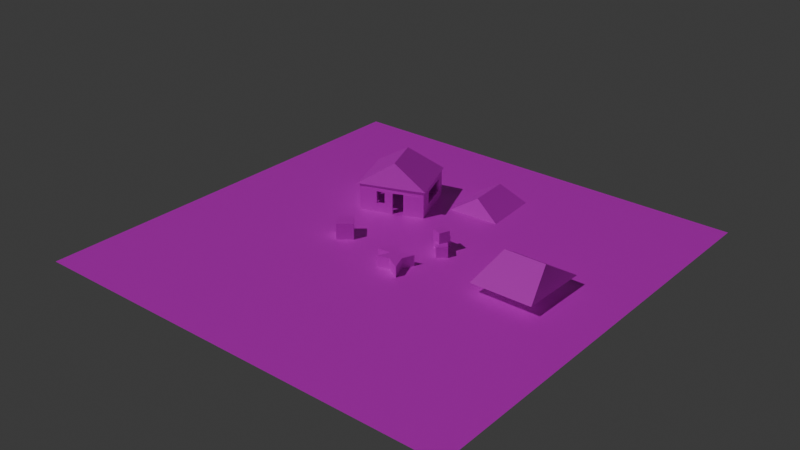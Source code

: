 # Source: map_prime.blend  (saved by Blender 5.0.119; exported with 4.5.12 LTS)
import bpy
from mathutils import Matrix  # noqa: F401  (used for matrix-valued properties, if any)

bpy.ops.wm.read_factory_settings(use_empty=True)
scene = bpy.context.scene
scene.name = 'Scene'

# ---- collections
col_collection = bpy.data.collections.new('Collection'); scene.collection.children.link(col_collection)

# ---- images (referenced by path relative to the original .blend; pixels are not part of the script)
import os
ASSET_DIR = os.environ.get("B2B_ASSET_DIR", "")  # directory of the original .blend (textures are referenced by path, not embedded)
HERE = os.path.dirname(os.path.abspath(__file__))  # packed textures are extracted next to this script under _unpacked/

def load_image(name, relpath, width, height, colorspace="sRGB"):
    """Load a texture the original file referenced (path relative to the .blend, or extracted next to this script)."""
    p = next((c for c in (os.path.join(HERE, relpath), os.path.join(ASSET_DIR, relpath)) if relpath and os.path.exists(c)), "")
    if p:
        img = bpy.data.images.load(p, check_existing=True)
        img.name = name
    else:  # same state as the original file: an image datablock whose file is absent (Cycles renders it pink)
        img = bpy.data.images.new(name, width, height)
        img.source = "FILE"
        img.filepath = "//" + (relpath or name)
    img.colorspace_settings.name = colorspace
    return img
img_tex_tiles1_jpg = load_image('tex_tiles1.jpg', 'tex_tiles1.jpg', 1024, 1024, 'sRGB')
img_tex_crate_jpg = load_image('tex_crate.jpg', 'tex_crate.jpg', 1024, 1024, 'sRGB')
img_tex_wall1_jpg = load_image('tex_wall1.jpg', 'tex_wall1.jpg', 1024, 1024, 'sRGB')
img_tex_tiles2_jpg = load_image('tex_tiles2.jpg', 'tex_tiles2.jpg', 1024, 1024, 'sRGB')

# ---- materials (node trees are filled in below, after node groups)
mat_mat_tiles = bpy.data.materials.new('mat_tiles')
mat_mat_tiles.alpha_threshold = 0.0
mat_mat_tiles.use_backface_culling_lightprobe_volume = False
mat_mat_tiles.roughness = 0.5
mat_mat_tiles.line_color = (0.0, 0.0, 0.0, 1.0)
mat_mat_crate = bpy.data.materials.new('mat_crate')
mat_mat_wall1 = bpy.data.materials.new('mat_wall1')
mat_mat_tiles2 = bpy.data.materials.new('mat_tiles2')

# ---- material node trees
mat_mat_tiles.use_nodes = True; mat_mat_tiles.node_tree.nodes.clear()
_N = mat_mat_tiles.node_tree.nodes; _L = mat_mat_tiles.node_tree.links
n0 = _N.new('ShaderNodeOutputMaterial'); n0.name = 'Material Output'; n0.location = (200, 100)
n1 = _N.new('ShaderNodeBsdfPrincipled'); n1.name = 'Principled BSDF'; n1.location = (-200, 100)
n2 = _N.new('ShaderNodeTexImage'); n2.name = 'Image Texture'; n2.location = (-490, 80)
n2.image = img_tex_tiles1_jpg
_L.new(n1.outputs[0], n0.inputs[0])
_L.new(n2.outputs[0], n1.inputs[0])
n0.is_active_output = True
mat_mat_crate.use_nodes = True; mat_mat_crate.node_tree.nodes.clear()
_N = mat_mat_crate.node_tree.nodes; _L = mat_mat_crate.node_tree.links
n0 = _N.new('ShaderNodeBsdfPrincipled'); n0.name = 'Principled BSDF'; n0.location = (-200, 100)
n1 = _N.new('ShaderNodeOutputMaterial'); n1.name = 'Material Output'; n1.location = (200, 100)
n2 = _N.new('ShaderNodeTexImage'); n2.name = 'Image Texture'; n2.location = (-490, 80)
n2.image = img_tex_crate_jpg
_L.new(n0.outputs[0], n1.inputs[0])
_L.new(n2.outputs[0], n0.inputs[0])
n1.is_active_output = True
mat_mat_wall1.use_nodes = True; mat_mat_wall1.node_tree.nodes.clear()
_N = mat_mat_wall1.node_tree.nodes; _L = mat_mat_wall1.node_tree.links
n0 = _N.new('ShaderNodeBsdfPrincipled'); n0.name = 'Principled BSDF'; n0.location = (-200, 100)
n1 = _N.new('ShaderNodeOutputMaterial'); n1.name = 'Material Output'; n1.location = (200, 100)
n2 = _N.new('ShaderNodeTexImage'); n2.name = 'Image Texture'; n2.location = (-490, 80)
n2.image = img_tex_wall1_jpg
_L.new(n0.outputs[0], n1.inputs[0])
_L.new(n2.outputs[0], n0.inputs[0])
n1.is_active_output = True
mat_mat_tiles2.use_nodes = True; mat_mat_tiles2.node_tree.nodes.clear()
_N = mat_mat_tiles2.node_tree.nodes; _L = mat_mat_tiles2.node_tree.links
n0 = _N.new('ShaderNodeBsdfPrincipled'); n0.name = 'Principled BSDF'; n0.location = (-200, 100)
n1 = _N.new('ShaderNodeOutputMaterial'); n1.name = 'Material Output'; n1.location = (200, 100)
n2 = _N.new('ShaderNodeTexImage'); n2.name = 'Image Texture'; n2.location = (-490, 80)
n2.image = img_tex_tiles2_jpg
_L.new(n0.outputs[0], n1.inputs[0])
_L.new(n2.outputs[0], n0.inputs[0])
n1.is_active_output = True

# ---- world
world_world = bpy.data.worlds.new('World'); scene.world = world_world
world_world.use_nodes = True; world_world.node_tree.nodes.clear()
_N = world_world.node_tree.nodes; _L = world_world.node_tree.links
n0 = _N.new('ShaderNodeOutputWorld'); n0.name = 'World Output'; n0.location = (200, 100)
n1 = _N.new('ShaderNodeBackground'); n1.name = 'Background'; n1.location = (-200, 100)
n1.inputs[0].default_value = (0.05088, 0.05088, 0.05088, 1.0)
_L.new(n1.outputs[0], n0.inputs[0])
n0.is_active_output = True
world_world.color = (0.05088, 0.05088, 0.05088)
world_world.sun_shadow_jitter_overblur = 0.0

# ---- lights
light_sun = bpy.data.lights.new('Sun', 'SUN')
light_sun.energy = 1.0

# ---- meshes
me_mdl_plane = bpy.data.meshes.new('mdl_plane')
me_mdl_plane.from_pydata([(20.0, 20.0, 0.0), (-20.0, 20.0, 0.0), (20.0, -20.0, 0.0), (-20.0, -20.0, 0.0), (10.0, 20.0, 0.0), (0.0, 20.0, 0.0), (-10.0, 20.0, 0.0), (20.0, -10.0, 0.0), (20.0, 0.0, 0.0), (20.0, 10.0, 0.0), (-10.0, -20.0, 0.0), (0.0, -20.0, 0.0), (10.0, -20.0, 0.0), (-20.0, 10.0, 0.0), (-20.0, 0.0, 0.0), (-20.0, -10.0, 0.0), (-10.0, -10.0, 0.0), (-10.0, 0.0, 0.0), (-10.0, 10.0, 0.0), (0.0, -10.0, 0.0), (0.0, 0.0, 0.0), (0.0, 10.0, 0.0), (10.0, -10.0, 0.0), (10.0, 0.0, 0.0), (10.0, 10.0, 0.0), (-12.0, 20.0, 0.0), (-14.0, 20.0, 0.0), (-16.0, 20.0, 0.0), (-18.0, 20.0, 0.0), (20.0, 12.0, 0.0), (20.0, 14.0, 0.0), (20.0, 16.0, 0.0), (20.0, 18.0, 0.0), (12.0, -20.0, 0.0), (14.0, -20.0, 0.0), (16.0, -20.0, 0.0), (18.0, -20.0, 0.0), (-20.0, -12.0, 0.0), (-20.0, -14.0, 0.0), (-20.0, -16.0, 0.0), (-20.0, -18.0, 0.0), (18.0, 20.0, 0.0), (16.0, 20.0, 0.0), (14.0, 20.0, 0.0), (12.0, 20.0, 0.0), (8.0, 20.0, 0.0), (6.0, 20.0, 0.0), (4.0, 20.0, 0.0), (2.0, 20.0, 0.0), (-2.0, 20.0, 0.0), (-4.0, 20.0, 0.0), (-6.0, 20.0, 0.0), (-8.0, 20.0, 0.0), (20.0, -18.0, 0.0), (20.0, -16.0, 0.0), (20.0, -14.0, 0.0), (20.0, -12.0, 0.0), (20.0, -8.0, 0.0), (20.0, -6.0, 0.0), (20.0, -4.0, 0.0), (20.0, -2.0, 0.0), (20.0, 2.0, 0.0), (20.0, 4.0, 0.0), (20.0, 6.0, 0.0), (20.0, 8.0, 0.0), (-18.0, -20.0, 0.0), (-16.0, -20.0, 0.0), (-14.0, -20.0, 0.0), (-12.0, -20.0, 0.0), (-8.0, -20.0, 0.0), (-6.0, -20.0, 0.0), (-4.0, -20.0, 0.0), (-2.0, -20.0, 0.0), (2.0, -20.0, 0.0), (4.0, -20.0, 0.0), (6.0, -20.0, 0.0), (8.0, -20.0, 0.0), (-20.0, 18.0, 0.0), (-20.0, 16.0, 0.0), (-20.0, 14.0, 0.0), (-20.0, 12.0, 0.0), (-20.0, 8.0, 0.0), (-20.0, 6.0, 0.0), (-20.0, 4.0, 0.0), (-20.0, 2.0, 0.0), (-20.0, -2.0, 0.0), (-20.0, -4.0, 0.0), (-20.0, -6.0, 0.0), (-20.0, -8.0, 0.0), (-10.0, 12.0, 0.0), (-10.0, 14.0, 0.0), (-10.0, 16.0, 0.0), (-10.0, 18.0, 0.0), (-10.0, -18.0, 0.0), (-10.0, -16.0, 0.0), (-10.0, -14.0, 0.0), (-10.0, -12.0, 0.0), (-10.0, -8.0, 0.0), (-10.0, -6.0, 0.0), (-10.0, -4.0, 0.0), (-10.0, -2.0, 0.0), (-10.0, 2.0, 0.0), (-10.0, 4.0, 0.0), (-10.0, 6.0, 0.0), (-10.0, 8.0, 0.0), (0.0, 12.0, 0.0), (0.0, 14.0, 0.0), (0.0, 16.0, 0.0), (0.0, 18.0, 0.0), (0.0, -18.0, 0.0), (0.0, -16.0, 0.0), (0.0, -14.0, 0.0), (0.0, -12.0, 0.0), (0.0, -8.0, 0.0), (0.0, -6.0, 0.0), (0.0, -4.0, 0.0), (0.0, -2.0, 0.0), (0.0, 2.0, 0.0), (0.0, 4.0, 0.0), (0.0, 6.0, 0.0), (0.0, 8.0, 0.0), (10.0, 12.0, 0.0), (10.0, 14.0, 0.0), (10.0, 16.0, 0.0), (10.0, 18.0, 0.0), (10.0, -18.0, 0.0), (10.0, -16.0, 0.0), (10.0, -14.0, 0.0), (10.0, -12.0, 0.0), (10.0, -8.0, 0.0), (10.0, -6.0, 0.0), (10.0, -4.0, 0.0), (10.0, -2.0, 0.0), (10.0, 2.0, 0.0), (10.0, 4.0, 0.0), (10.0, 6.0, 0.0), (10.0, 8.0, 0.0), (-12.0, -10.0, 0.0), (-14.0, -10.0, 0.0), (-16.0, -10.0, 0.0), (-18.0, -10.0, 0.0), (-12.0, 0.0, 0.0), (-14.0, 0.0, 0.0), (-16.0, 0.0, 0.0), (-18.0, 0.0, 0.0), (-12.0, 10.0, 0.0), (-14.0, 10.0, 0.0), (-16.0, 10.0, 0.0), (-18.0, 10.0, 0.0), (-2.0, -10.0, 0.0), (-4.0, -10.0, 0.0), (-6.0, -10.0, 0.0), (-8.0, -10.0, 0.0), (-2.0, 0.0, 0.0), (-4.0, 0.0, 0.0), (-6.0, 0.0, 0.0), (-8.0, 0.0, 0.0), (-2.0, 10.0, 0.0), (-4.0, 10.0, 0.0), (-6.0, 10.0, 0.0), (-8.0, 10.0, 0.0), (8.0, -10.0, 0.0), (6.0, -10.0, 0.0), (4.0, -10.0, 0.0), (2.0, -10.0, 0.0), (8.0, 0.0, 0.0), (6.0, 0.0, 0.0), (4.0, 0.0, 0.0), (2.0, 0.0, 0.0), (8.0, 10.0, 0.0), (6.0, 10.0, 0.0), (4.0, 10.0, 0.0), (2.0, 10.0, 0.0), (18.0, -10.0, 0.0), (16.0, -10.0, 0.0), (14.0, -10.0, 0.0), (12.0, -10.0, 0.0), (18.0, 0.0, 0.0), (16.0, 0.0, 0.0), (14.0, 0.0, 0.0), (12.0, 0.0, 0.0), (18.0, 10.0, 0.0), (16.0, 10.0, 0.0), (14.0, 10.0, 0.0), (12.0, 10.0, 0.0), (12.0, 2.0, 0.0), (12.0, 4.0, 0.0), (12.0, 6.0, 0.0), (12.0, 8.0, 0.0), (14.0, 2.0, 0.0), (14.0, 4.0, 0.0), (14.0, 6.0, 0.0), (14.0, 8.0, 0.0), (16.0, 2.0, 0.0), (16.0, 4.0, 0.0), (16.0, 6.0, 0.0), (16.0, 8.0, 0.0), (18.0, 2.0, 0.0), (18.0, 4.0, 0.0), (18.0, 6.0, 0.0), (18.0, 8.0, 0.0), (12.0, -8.0, 0.0), (12.0, -6.0, 0.0), (12.0, -4.0, 0.0), (12.0, -2.0, 0.0), (14.0, -8.0, 0.0), (14.0, -6.0, 0.0), (14.0, -4.0, 0.0), (14.0, -2.0, 0.0), (16.0, -8.0, 0.0), (16.0, -6.0, 0.0), (16.0, -4.0, 0.0), (16.0, -2.0, 0.0), (18.0, -8.0, 0.0), (18.0, -6.0, 0.0), (18.0, -4.0, 0.0), (18.0, -2.0, 0.0), (12.0, -18.0, 0.0), (12.0, -16.0, 0.0), (12.0, -14.0, 0.0), (12.0, -12.0, 0.0), (14.0, -18.0, 0.0), (14.0, -16.0, 0.0), (14.0, -14.0, 0.0), (14.0, -12.0, 0.0), (16.0, -18.0, 0.0), (16.0, -16.0, 0.0), (16.0, -14.0, 0.0), (16.0, -12.0, 0.0), (18.0, -18.0, 0.0), (18.0, -16.0, 0.0), (18.0, -14.0, 0.0), (18.0, -12.0, 0.0), (2.0, 2.0, 0.0), (2.0, 4.0, 0.0), (2.0, 6.0, 0.0), (2.0, 8.0, 0.0), (4.0, 2.0, 0.0), (4.0, 4.0, 0.0), (4.0, 6.0, 0.0), (4.0, 8.0, 0.0), (6.0, 2.0, 0.0), (6.0, 4.0, 0.0), (6.0, 6.0, 0.0), (6.0, 8.0, 0.0), (8.0, 2.0, 0.0), (8.0, 4.0, 0.0), (8.0, 6.0, 0.0), (8.0, 8.0, 0.0), (2.0, -8.0, 0.0), (2.0, -6.0, 0.0), (2.0, -4.0, 0.0), (2.0, -2.0, 0.0), (4.0, -8.0, 0.0), (4.0, -6.0, 0.0), (4.0, -4.0, 0.0), (4.0, -2.0, 0.0), (6.0, -8.0, 0.0), (6.0, -6.0, 0.0), (6.0, -4.0, 0.0), (6.0, -2.0, 0.0), (8.0, -8.0, 0.0), (8.0, -6.0, 0.0), (8.0, -4.0, 0.0), (8.0, -2.0, 0.0), (2.0, -18.0, 0.0), (2.0, -16.0, 0.0), (2.0, -14.0, 0.0), (2.0, -12.0, 0.0), (4.0, -18.0, 0.0), (4.0, -16.0, 0.0), (4.0, -14.0, 0.0), (4.0, -12.0, 0.0), (6.0, -18.0, 0.0), (6.0, -16.0, 0.0), (6.0, -14.0, 0.0), (6.0, -12.0, 0.0), (8.0, -18.0, 0.0), (8.0, -16.0, 0.0), (8.0, -14.0, 0.0), (8.0, -12.0, 0.0), (-8.0, 2.0, 0.0), (-8.0, 4.0, 0.0), (-8.0, 6.0, 0.0), (-8.0, 8.0, 0.0), (-6.0, 2.0, 0.0), (-6.0, 4.0, 0.0), (-6.0, 6.0, 0.0), (-6.0, 8.0, 0.0), (-4.0, 2.0, 0.0), (-4.0, 4.0, 0.0), (-4.0, 6.0, 0.0), (-4.0, 8.0, 0.0), (-2.0, 2.0, 0.0), (-2.0, 4.0, 0.0), (-2.0, 6.0, 0.0), (-2.0, 8.0, 0.0), (-8.0, -8.0, 0.0), (-8.0, -6.0, 0.0), (-8.0, -4.0, 0.0), (-8.0, -2.0, 0.0), (-6.0, -8.0, 0.0), (-6.0, -6.0, 0.0), (-6.0, -4.0, 0.0), (-6.0, -2.0, 0.0), (-4.0, -8.0, 0.0), (-4.0, -6.0, 0.0), (-4.0, -4.0, 0.0), (-4.0, -2.0, 0.0), (-2.0, -8.0, 0.0), (-2.0, -6.0, 0.0), (-2.0, -4.0, 0.0), (-2.0, -2.0, 0.0), (-8.0, -18.0, 0.0), (-8.0, -16.0, 0.0), (-8.0, -14.0, 0.0), (-8.0, -12.0, 0.0), (-6.0, -18.0, 0.0), (-6.0, -16.0, 0.0), (-6.0, -14.0, 0.0), (-6.0, -12.0, 0.0), (-4.0, -18.0, 0.0), (-4.0, -16.0, 0.0), (-4.0, -14.0, 0.0), (-4.0, -12.0, 0.0), (-2.0, -18.0, 0.0), (-2.0, -16.0, 0.0), (-2.0, -14.0, 0.0), (-2.0, -12.0, 0.0), (-18.0, 2.0, 0.0), (-18.0, 4.0, 0.0), (-18.0, 6.0, 0.0), (-18.0, 8.0, 0.0), (-16.0, 2.0, 0.0), (-16.0, 4.0, 0.0), (-16.0, 6.0, 0.0), (-16.0, 8.0, 0.0), (-14.0, 2.0, 0.0), (-14.0, 4.0, 0.0), (-14.0, 6.0, 0.0), (-14.0, 8.0, 0.0), (-12.0, 2.0, 0.0), (-12.0, 4.0, 0.0), (-12.0, 6.0, 0.0), (-12.0, 8.0, 0.0), (-18.0, -8.0, 0.0), (-18.0, -6.0, 0.0), (-18.0, -4.0, 0.0), (-18.0, -2.0, 0.0), (-16.0, -8.0, 0.0), (-16.0, -6.0, 0.0), (-16.0, -4.0, 0.0), (-16.0, -2.0, 0.0), (-14.0, -8.0, 0.0), (-14.0, -6.0, 0.0), (-14.0, -4.0, 0.0), (-14.0, -2.0, 0.0), (-12.0, -8.0, 0.0), (-12.0, -6.0, 0.0), (-12.0, -4.0, 0.0), (-12.0, -2.0, 0.0), (-18.0, -18.0, 0.0), (-18.0, -16.0, 0.0), (-18.0, -14.0, 0.0), (-18.0, -12.0, 0.0), (-16.0, -18.0, 0.0), (-16.0, -16.0, 0.0), (-16.0, -14.0, 0.0), (-16.0, -12.0, 0.0), (-14.0, -18.0, 0.0), (-14.0, -16.0, 0.0), (-14.0, -14.0, 0.0), (-14.0, -12.0, 0.0), (-12.0, -18.0, 0.0), (-12.0, -16.0, 0.0), (-12.0, -14.0, 0.0), (-12.0, -12.0, 0.0), (2.0, 12.0, 0.0), (2.0, 14.0, 0.0), (2.0, 16.0, 0.0), (2.0, 18.0, 0.0), (4.0, 12.0, 0.0), (4.0, 14.0, 0.0), (4.0, 16.0, 0.0), (4.0, 18.0, 0.0), (6.0, 12.0, 0.0), (6.0, 14.0, 0.0), (6.0, 16.0, 0.0), (6.0, 18.0, 0.0), (8.0, 12.0, 0.0), (8.0, 14.0, 0.0), (8.0, 16.0, 0.0), (8.0, 18.0, 0.0), (-8.0, 12.0, 0.0), (-8.0, 14.0, 0.0), (-8.0, 16.0, 0.0), (-8.0, 18.0, 0.0), (-6.0, 12.0, 0.0), (-6.0, 14.0, 0.0), (-6.0, 16.0, 0.0), (-6.0, 18.0, 0.0), (-4.0, 12.0, 0.0), (-4.0, 14.0, 0.0), (-4.0, 16.0, 0.0), (-4.0, 18.0, 0.0), (-2.0, 12.0, 0.0), (-2.0, 14.0, 0.0), (-2.0, 16.0, 0.0), (-2.0, 18.0, 0.0), (-18.0, 12.0, 0.0), (-18.0, 14.0, 0.0), (-18.0, 16.0, 0.0), (-18.0, 18.0, 0.0), (-16.0, 12.0, 0.0), (-16.0, 14.0, 0.0), (-16.0, 16.0, 0.0), (-16.0, 18.0, 0.0), (-14.0, 12.0, 0.0), (-14.0, 14.0, 0.0), (-14.0, 16.0, 0.0), (-14.0, 18.0, 0.0), (-12.0, 12.0, 0.0), (-12.0, 14.0, 0.0), (-12.0, 16.0, 0.0), (-12.0, 18.0, 0.0), (12.0, 12.0, 0.0), (12.0, 14.0, 0.0), (12.0, 16.0, 0.0), (12.0, 18.0, 0.0), (14.0, 12.0, 0.0), (14.0, 14.0, 0.0), (14.0, 16.0, 0.0), (14.0, 18.0, 0.0), (16.0, 12.0, 0.0), (16.0, 14.0, 0.0), (16.0, 16.0, 0.0), (16.0, 18.0, 0.0), (18.0, 12.0, 0.0), (18.0, 14.0, 0.0), (18.0, 16.0, 0.0), (18.0, 18.0, 0.0)], [], [(440, 32, 0, 41), (424, 92, 6, 25), (408, 108, 5, 49), (392, 124, 4, 45), (376, 96, 16, 137), (360, 100, 17, 141), (344, 104, 18, 145), (328, 112, 19, 149), (312, 116, 20, 153), (296, 120, 21, 157), (280, 128, 22, 161), (264, 132, 23, 165), (248, 136, 24, 169), (232, 56, 7, 173), (216, 60, 8, 177), (200, 64, 9, 181), (136, 188, 184, 24), (188, 192, 183, 184), (192, 196, 182, 183), (196, 200, 181, 182), (23, 180, 185, 133), (133, 185, 186, 134), (134, 186, 187, 135), (135, 187, 188, 136), (180, 179, 189, 185), (185, 189, 190, 186), (186, 190, 191, 187), (187, 191, 192, 188), (179, 178, 193, 189), (189, 193, 194, 190), (190, 194, 195, 191), (191, 195, 196, 192), (178, 177, 197, 193), (193, 197, 198, 194), (194, 198, 199, 195), (195, 199, 200, 196), (177, 8, 61, 197), (197, 61, 62, 198), (198, 62, 63, 199), (199, 63, 64, 200), (132, 204, 180, 23), (204, 208, 179, 180), (208, 212, 178, 179), (212, 216, 177, 178), (22, 176, 201, 129), (129, 201, 202, 130), (130, 202, 203, 131), (131, 203, 204, 132), (176, 175, 205, 201), (201, 205, 206, 202), (202, 206, 207, 203), (203, 207, 208, 204), (175, 174, 209, 205), (205, 209, 210, 206), (206, 210, 211, 207), (207, 211, 212, 208), (174, 173, 213, 209), (209, 213, 214, 210), (210, 214, 215, 211), (211, 215, 216, 212), (173, 7, 57, 213), (213, 57, 58, 214), (214, 58, 59, 215), (215, 59, 60, 216), (128, 220, 176, 22), (220, 224, 175, 176), (224, 228, 174, 175), (228, 232, 173, 174), (12, 33, 217, 125), (125, 217, 218, 126), (126, 218, 219, 127), (127, 219, 220, 128), (33, 34, 221, 217), (217, 221, 222, 218), (218, 222, 223, 219), (219, 223, 224, 220), (34, 35, 225, 221), (221, 225, 226, 222), (222, 226, 227, 223), (223, 227, 228, 224), (35, 36, 229, 225), (225, 229, 230, 226), (226, 230, 231, 227), (227, 231, 232, 228), (36, 2, 53, 229), (229, 53, 54, 230), (230, 54, 55, 231), (231, 55, 56, 232), (120, 236, 172, 21), (236, 240, 171, 172), (240, 244, 170, 171), (244, 248, 169, 170), (20, 168, 233, 117), (117, 233, 234, 118), (118, 234, 235, 119), (119, 235, 236, 120), (168, 167, 237, 233), (233, 237, 238, 234), (234, 238, 239, 235), (235, 239, 240, 236), (167, 166, 241, 237), (237, 241, 242, 238), (238, 242, 243, 239), (239, 243, 244, 240), (166, 165, 245, 241), (241, 245, 246, 242), (242, 246, 247, 243), (243, 247, 248, 244), (165, 23, 133, 245), (245, 133, 134, 246), (246, 134, 135, 247), (247, 135, 136, 248), (116, 252, 168, 20), (252, 256, 167, 168), (256, 260, 166, 167), (260, 264, 165, 166), (19, 164, 249, 113), (113, 249, 250, 114), (114, 250, 251, 115), (115, 251, 252, 116), (164, 163, 253, 249), (249, 253, 254, 250), (250, 254, 255, 251), (251, 255, 256, 252), (163, 162, 257, 253), (253, 257, 258, 254), (254, 258, 259, 255), (255, 259, 260, 256), (162, 161, 261, 257), (257, 261, 262, 258), (258, 262, 263, 259), (259, 263, 264, 260), (161, 22, 129, 261), (261, 129, 130, 262), (262, 130, 131, 263), (263, 131, 132, 264), (112, 268, 164, 19), (268, 272, 163, 164), (272, 276, 162, 163), (276, 280, 161, 162), (11, 73, 265, 109), (109, 265, 266, 110), (110, 266, 267, 111), (111, 267, 268, 112), (73, 74, 269, 265), (265, 269, 270, 266), (266, 270, 271, 267), (267, 271, 272, 268), (74, 75, 273, 269), (269, 273, 274, 270), (270, 274, 275, 271), (271, 275, 276, 272), (75, 76, 277, 273), (273, 277, 278, 274), (274, 278, 279, 275), (275, 279, 280, 276), (76, 12, 125, 277), (277, 125, 126, 278), (278, 126, 127, 279), (279, 127, 128, 280), (104, 284, 160, 18), (284, 288, 159, 160), (288, 292, 158, 159), (292, 296, 157, 158), (17, 156, 281, 101), (101, 281, 282, 102), (102, 282, 283, 103), (103, 283, 284, 104), (156, 155, 285, 281), (281, 285, 286, 282), (282, 286, 287, 283), (283, 287, 288, 284), (155, 154, 289, 285), (285, 289, 290, 286), (286, 290, 291, 287), (287, 291, 292, 288), (154, 153, 293, 289), (289, 293, 294, 290), (290, 294, 295, 291), (291, 295, 296, 292), (153, 20, 117, 293), (293, 117, 118, 294), (294, 118, 119, 295), (295, 119, 120, 296), (100, 300, 156, 17), (300, 304, 155, 156), (304, 308, 154, 155), (308, 312, 153, 154), (16, 152, 297, 97), (97, 297, 298, 98), (98, 298, 299, 99), (99, 299, 300, 100), (152, 151, 301, 297), (297, 301, 302, 298), (298, 302, 303, 299), (299, 303, 304, 300), (151, 150, 305, 301), (301, 305, 306, 302), (302, 306, 307, 303), (303, 307, 308, 304), (150, 149, 309, 305), (305, 309, 310, 306), (306, 310, 311, 307), (307, 311, 312, 308), (149, 19, 113, 309), (309, 113, 114, 310), (310, 114, 115, 311), (311, 115, 116, 312), (96, 316, 152, 16), (316, 320, 151, 152), (320, 324, 150, 151), (324, 328, 149, 150), (10, 69, 313, 93), (93, 313, 314, 94), (94, 314, 315, 95), (95, 315, 316, 96), (69, 70, 317, 313), (313, 317, 318, 314), (314, 318, 319, 315), (315, 319, 320, 316), (70, 71, 321, 317), (317, 321, 322, 318), (318, 322, 323, 319), (319, 323, 324, 320), (71, 72, 325, 321), (321, 325, 326, 322), (322, 326, 327, 323), (323, 327, 328, 324), (72, 11, 109, 325), (325, 109, 110, 326), (326, 110, 111, 327), (327, 111, 112, 328), (81, 332, 148, 13), (332, 336, 147, 148), (336, 340, 146, 147), (340, 344, 145, 146), (14, 144, 329, 84), (84, 329, 330, 83), (83, 330, 331, 82), (82, 331, 332, 81), (144, 143, 333, 329), (329, 333, 334, 330), (330, 334, 335, 331), (331, 335, 336, 332), (143, 142, 337, 333), (333, 337, 338, 334), (334, 338, 339, 335), (335, 339, 340, 336), (142, 141, 341, 337), (337, 341, 342, 338), (338, 342, 343, 339), (339, 343, 344, 340), (141, 17, 101, 341), (341, 101, 102, 342), (342, 102, 103, 343), (343, 103, 104, 344), (85, 348, 144, 14), (348, 352, 143, 144), (352, 356, 142, 143), (356, 360, 141, 142), (15, 140, 345, 88), (88, 345, 346, 87), (87, 346, 347, 86), (86, 347, 348, 85), (140, 139, 349, 345), (345, 349, 350, 346), (346, 350, 351, 347), (347, 351, 352, 348), (139, 138, 353, 349), (349, 353, 354, 350), (350, 354, 355, 351), (351, 355, 356, 352), (138, 137, 357, 353), (353, 357, 358, 354), (354, 358, 359, 355), (355, 359, 360, 356), (137, 16, 97, 357), (357, 97, 98, 358), (358, 98, 99, 359), (359, 99, 100, 360), (37, 364, 140, 15), (364, 368, 139, 140), (368, 372, 138, 139), (372, 376, 137, 138), (3, 65, 361, 40), (40, 361, 362, 39), (39, 362, 363, 38), (38, 363, 364, 37), (65, 66, 365, 361), (361, 365, 366, 362), (362, 366, 367, 363), (363, 367, 368, 364), (66, 67, 369, 365), (365, 369, 370, 366), (366, 370, 371, 367), (367, 371, 372, 368), (67, 68, 373, 369), (369, 373, 374, 370), (370, 374, 375, 371), (371, 375, 376, 372), (68, 10, 93, 373), (373, 93, 94, 374), (374, 94, 95, 375), (375, 95, 96, 376), (108, 380, 48, 5), (380, 384, 47, 48), (384, 388, 46, 47), (388, 392, 45, 46), (21, 172, 377, 105), (105, 377, 378, 106), (106, 378, 379, 107), (107, 379, 380, 108), (172, 171, 381, 377), (377, 381, 382, 378), (378, 382, 383, 379), (379, 383, 384, 380), (171, 170, 385, 381), (381, 385, 386, 382), (382, 386, 387, 383), (383, 387, 388, 384), (170, 169, 389, 385), (385, 389, 390, 386), (386, 390, 391, 387), (387, 391, 392, 388), (169, 24, 121, 389), (389, 121, 122, 390), (390, 122, 123, 391), (391, 123, 124, 392), (92, 396, 52, 6), (396, 400, 51, 52), (400, 404, 50, 51), (404, 408, 49, 50), (18, 160, 393, 89), (89, 393, 394, 90), (90, 394, 395, 91), (91, 395, 396, 92), (160, 159, 397, 393), (393, 397, 398, 394), (394, 398, 399, 395), (395, 399, 400, 396), (159, 158, 401, 397), (397, 401, 402, 398), (398, 402, 403, 399), (399, 403, 404, 400), (158, 157, 405, 401), (401, 405, 406, 402), (402, 406, 407, 403), (403, 407, 408, 404), (157, 21, 105, 405), (405, 105, 106, 406), (406, 106, 107, 407), (407, 107, 108, 408), (77, 412, 28, 1), (412, 416, 27, 28), (416, 420, 26, 27), (420, 424, 25, 26), (13, 148, 409, 80), (80, 409, 410, 79), (79, 410, 411, 78), (78, 411, 412, 77), (148, 147, 413, 409), (409, 413, 414, 410), (410, 414, 415, 411), (411, 415, 416, 412), (147, 146, 417, 413), (413, 417, 418, 414), (414, 418, 419, 415), (415, 419, 420, 416), (146, 145, 421, 417), (417, 421, 422, 418), (418, 422, 423, 419), (419, 423, 424, 420), (145, 18, 89, 421), (421, 89, 90, 422), (422, 90, 91, 423), (423, 91, 92, 424), (124, 428, 44, 4), (428, 432, 43, 44), (432, 436, 42, 43), (436, 440, 41, 42), (24, 184, 425, 121), (121, 425, 426, 122), (122, 426, 427, 123), (123, 427, 428, 124), (184, 183, 429, 425), (425, 429, 430, 426), (426, 430, 431, 427), (427, 431, 432, 428), (183, 182, 433, 429), (429, 433, 434, 430), (430, 434, 435, 431), (431, 435, 436, 432), (182, 181, 437, 433), (433, 437, 438, 434), (434, 438, 439, 435), (435, 439, 440, 436), (181, 9, 29, 437), (437, 29, 30, 438), (438, 30, 31, 439), (439, 31, 32, 440)])
_uv = me_mdl_plane.uv_layers.new(name='UVMap')
_uv.uv.foreach_set('vector', [0.0, 0.0, 1.0, 0.0, 1.0, 1.0, 0.0, 1.0, 0.0, 0.0, 1.0, 0.0, 1.0, 1.0, 0.0, 1.0, 0.0, 0.0, 1.0, 0.0, 1.0, 1.0, 0.0, 1.0, 0.0, 0.0, 1.0, 0.0, 1.0, 1.0, 0.0, 1.0, 0.0, 0.0, 1.0, 0.0, 1.0, 1.0, 0.0, 1.0, 0.0, 0.0, 1.0, 0.0, 1.0, 1.0, 0.0, 1.0, 0.0, 0.0, 1.0, 0.0, 1.0, 1.0, 0.0, 1.0, 0.0, 0.0, 1.0, 0.0, 1.0, 1.0, 0.0, 1.0, 0.0, 0.0, 1.0, 0.0, 1.0, 1.0, 0.0, 1.0, 0.0, 0.0, 1.0, 0.0, 1.0, 1.0, 0.0, 1.0, 0.0, 0.0, 1.0, 0.0, 1.0, 1.0, 0.0, 1.0, 0.0, 0.0, 1.0, 0.0, 1.0, 1.0, 0.0, 1.0, 0.0, 0.0, 1.0, 0.0, 1.0, 1.0, 0.0, 1.0, 0.0, 0.0, 1.0, 0.0, 1.0, 1.0, 0.0, 1.0, 0.0, 0.0, 1.0, 0.0, 1.0, 1.0, 0.0, 1.0, 0.0, 0.0, 1.0, 0.0, 1.0, 1.0, 0.0, 1.0, 0.0, 0.0, 1.0, 0.0, 1.0, 1.0, 0.0, 1.0, 0.0, 0.0, 1.0, 0.0, 1.0, 1.0, 0.0, 1.0, 0.0, 0.0, 1.0, 0.0, 1.0, 1.0, 0.0, 1.0, 0.0, 0.0, 1.0, 0.0, 1.0, 1.0, 0.0, 1.0, 0.0, 0.0, 1.0, 0.0, 1.0, 1.0, 0.0, 1.0, 0.0, 0.0, 1.0, 0.0, 1.0, 1.0, 0.0, 1.0, 0.0, 0.0, 1.0, 0.0, 1.0, 1.0, 0.0, 1.0, 0.0, 0.0, 1.0, 0.0, 1.0, 1.0, 0.0, 1.0, 0.0, 0.0, 1.0, 0.0, 1.0, 1.0, 0.0, 1.0, 0.0, 0.0, 1.0, 0.0, 1.0, 1.0, 0.0, 1.0, 0.0, 0.0, 1.0, 0.0, 1.0, 1.0, 0.0, 1.0, 0.0, 0.0, 1.0, 0.0, 1.0, 1.0, 0.0, 1.0, 0.0, 0.0, 1.0, 0.0, 1.0, 1.0, 0.0, 1.0, 0.0, 0.0, 1.0, 0.0, 1.0, 1.0, 0.0, 1.0, 0.0, 0.0, 1.0, 0.0, 1.0, 1.0, 0.0, 1.0, 0.0, 0.0, 1.0, 0.0, 1.0, 1.0, 0.0, 1.0, 0.0, 0.0, 1.0, 0.0, 1.0, 1.0, 0.0, 1.0, 0.0, 0.0, 1.0, 0.0, 1.0, 1.0, 0.0, 1.0, 0.0, 0.0, 1.0, 0.0, 1.0, 1.0, 0.0, 1.0, 0.0, 0.0, 1.0, 0.0, 1.0, 1.0, 0.0, 1.0, 0.0, 0.0, 1.0, 0.0, 1.0, 1.0, 0.0, 1.0, 0.0, 0.0, 1.0, 0.0, 1.0, 1.0, 0.0, 1.0, 0.0, 0.0, 1.0, 0.0, 1.0, 1.0, 0.0, 1.0, 0.0, 0.0, 1.0, 0.0, 1.0, 1.0, 0.0, 1.0, 0.0, 0.0, 1.0, 0.0, 1.0, 1.0, 0.0, 1.0, 0.0, 0.0, 1.0, 0.0, 1.0, 1.0, 0.0, 1.0, 0.0, 0.0, 1.0, 0.0, 1.0, 1.0, 0.0, 1.0, 0.0, 0.0, 1.0, 0.0, 1.0, 1.0, 0.0, 1.0, 0.0, 0.0, 1.0, 0.0, 1.0, 1.0, 0.0, 1.0, 0.0, 0.0, 1.0, 0.0, 1.0, 1.0, 0.0, 1.0, 0.0, 0.0, 1.0, 0.0, 1.0, 1.0, 0.0, 1.0, 0.0, 0.0, 1.0, 0.0, 1.0, 1.0, 0.0, 1.0, 0.0, 0.0, 1.0, 0.0, 1.0, 1.0, 0.0, 1.0, 0.0, 0.0, 1.0, 0.0, 1.0, 1.0, 0.0, 1.0, 0.0, 0.0, 1.0, 0.0, 1.0, 1.0, 0.0, 1.0, 0.0, 0.0, 1.0, 0.0, 1.0, 1.0, 0.0, 1.0, 0.0, 0.0, 1.0, 0.0, 1.0, 1.0, 0.0, 1.0, 0.0, 0.0, 1.0, 0.0, 1.0, 1.0, 0.0, 1.0, 0.0, 0.0, 1.0, 0.0, 1.0, 1.0, 0.0, 1.0, 0.0, 0.0, 1.0, 0.0, 1.0, 1.0, 0.0, 1.0, 0.0, 0.0, 1.0, 0.0, 1.0, 1.0, 0.0, 1.0, 0.0, 0.0, 1.0, 0.0, 1.0, 1.0, 0.0, 1.0, 0.0, 0.0, 1.0, 0.0, 1.0, 1.0, 0.0, 1.0, 0.0, 0.0, 1.0, 0.0, 1.0, 1.0, 0.0, 1.0, 0.0, 0.0, 1.0, 0.0, 1.0, 1.0, 0.0, 1.0, 0.0, 0.0, 1.0, 0.0, 1.0, 1.0, 0.0, 1.0, 0.0, 0.0, 1.0, 0.0, 1.0, 1.0, 0.0, 1.0, 0.0, 0.0, 1.0, 0.0, 1.0, 1.0, 0.0, 1.0, 0.0, 0.0, 1.0, 0.0, 1.0, 1.0, 0.0, 1.0, 0.0, 0.0, 1.0, 0.0, 1.0, 1.0, 0.0, 1.0, 0.0, 0.0, 1.0, 0.0, 1.0, 1.0, 0.0, 1.0, 0.0, 0.0, 1.0, 0.0, 1.0, 1.0, 0.0, 1.0, 0.0, 0.0, 1.0, 0.0, 1.0, 1.0, 0.0, 1.0, 0.0, 0.0, 1.0, 0.0, 1.0, 1.0, 0.0, 1.0, 0.0, 0.0, 1.0, 0.0, 1.0, 1.0, 0.0, 1.0, 0.0, 0.0, 1.0, 0.0, 1.0, 1.0, 0.0, 1.0, 0.0, 0.0, 1.0, 0.0, 1.0, 1.0, 0.0, 1.0, 0.0, 0.0, 1.0, 0.0, 1.0, 1.0, 0.0, 1.0, 0.0, 0.0, 1.0, 0.0, 1.0, 1.0, 0.0, 1.0, 0.0, 0.0, 1.0, 0.0, 1.0, 1.0, 0.0, 1.0, 0.0, 0.0, 1.0, 0.0, 1.0, 1.0, 0.0, 1.0, 0.0, 0.0, 1.0, 0.0, 1.0, 1.0, 0.0, 1.0, 0.0, 0.0, 1.0, 0.0, 1.0, 1.0, 0.0, 1.0, 0.0, 0.0, 1.0, 0.0, 1.0, 1.0, 0.0, 1.0, 0.0, 0.0, 1.0, 0.0, 1.0, 1.0, 0.0, 1.0, 0.0, 0.0, 1.0, 0.0, 1.0, 1.0, 0.0, 1.0, 0.0, 0.0, 1.0, 0.0, 1.0, 1.0, 0.0, 1.0, 0.0, 0.0, 1.0, 0.0, 1.0, 1.0, 0.0, 1.0, 0.0, 0.0, 1.0, 0.0, 1.0, 1.0, 0.0, 1.0, 0.0, 0.0, 1.0, 0.0, 1.0, 1.0, 0.0, 1.0, 0.0, 0.0, 1.0, 0.0, 1.0, 1.0, 0.0, 1.0, 0.0, 0.0, 1.0, 0.0, 1.0, 1.0, 0.0, 1.0, 0.0, 0.0, 1.0, 0.0, 1.0, 1.0, 0.0, 1.0, 0.0, 0.0, 1.0, 0.0, 1.0, 1.0, 0.0, 1.0, 0.0, 0.0, 1.0, 0.0, 1.0, 1.0, 0.0, 1.0, 0.0, 0.0, 1.0, 0.0, 1.0, 1.0, 0.0, 1.0, 0.0, 0.0, 1.0, 0.0, 1.0, 1.0, 0.0, 1.0, 0.0, 0.0, 1.0, 0.0, 1.0, 1.0, 0.0, 1.0, 0.0, 0.0, 1.0, 0.0, 1.0, 1.0, 0.0, 1.0, 0.0, 0.0, 1.0, 0.0, 1.0, 1.0, 0.0, 1.0, 0.0, 0.0, 1.0, 0.0, 1.0, 1.0, 0.0, 1.0, 0.0, 0.0, 1.0, 0.0, 1.0, 1.0, 0.0, 1.0, 0.0, 0.0, 1.0, 0.0, 1.0, 1.0, 0.0, 1.0, 0.0, 0.0, 1.0, 0.0, 1.0, 1.0, 0.0, 1.0, 0.0, 0.0, 1.0, 0.0, 1.0, 1.0, 0.0, 1.0, 0.0, 0.0, 1.0, 0.0, 1.0, 1.0, 0.0, 1.0, 0.0, 0.0, 1.0, 0.0, 1.0, 1.0, 0.0, 1.0, 0.0, 0.0, 1.0, 0.0, 1.0, 1.0, 0.0, 1.0, 0.0, 0.0, 1.0, 0.0, 1.0, 1.0, 0.0, 1.0, 0.0, 0.0, 1.0, 0.0, 1.0, 1.0, 0.0, 1.0, 0.0, 0.0, 1.0, 0.0, 1.0, 1.0, 0.0, 1.0, 0.0, 0.0, 1.0, 0.0, 1.0, 1.0, 0.0, 1.0, 0.0, 0.0, 1.0, 0.0, 1.0, 1.0, 0.0, 1.0, 0.0, 0.0, 1.0, 0.0, 1.0, 1.0, 0.0, 1.0, 0.0, 0.0, 1.0, 0.0, 1.0, 1.0, 0.0, 1.0, 0.0, 0.0, 1.0, 0.0, 1.0, 1.0, 0.0, 1.0, 0.0, 0.0, 1.0, 0.0, 1.0, 1.0, 0.0, 1.0, 0.0, 0.0, 1.0, 0.0, 1.0, 1.0, 0.0, 1.0, 0.0, 0.0, 1.0, 0.0, 1.0, 1.0, 0.0, 1.0, 0.0, 0.0, 1.0, 0.0, 1.0, 1.0, 0.0, 1.0, 0.0, 0.0, 1.0, 0.0, 1.0, 1.0, 0.0, 1.0, 0.0, 0.0, 1.0, 0.0, 1.0, 1.0, 0.0, 1.0, 0.0, 0.0, 1.0, 0.0, 1.0, 1.0, 0.0, 1.0, 0.0, 0.0, 1.0, 0.0, 1.0, 1.0, 0.0, 1.0, 0.0, 0.0, 1.0, 0.0, 1.0, 1.0, 0.0, 1.0, 0.0, 0.0, 1.0, 0.0, 1.0, 1.0, 0.0, 1.0, 0.0, 0.0, 1.0, 0.0, 1.0, 1.0, 0.0, 1.0, 0.0, 0.0, 1.0, 0.0, 1.0, 1.0, 0.0, 1.0, 0.0, 0.0, 1.0, 0.0, 1.0, 1.0, 0.0, 1.0, 0.0, 0.0, 1.0, 0.0, 1.0, 1.0, 0.0, 1.0, 0.0, 0.0, 1.0, 0.0, 1.0, 1.0, 0.0, 1.0, 0.0, 0.0, 1.0, 0.0, 1.0, 1.0, 0.0, 1.0, 0.0, 0.0, 1.0, 0.0, 1.0, 1.0, 0.0, 1.0, 0.0, 0.0, 1.0, 0.0, 1.0, 1.0, 0.0, 1.0, 0.0, 0.0, 1.0, 0.0, 1.0, 1.0, 0.0, 1.0, 0.0, 0.0, 1.0, 0.0, 1.0, 1.0, 0.0, 1.0, 0.0, 0.0, 1.0, 0.0, 1.0, 1.0, 0.0, 1.0, 0.0, 0.0, 1.0, 0.0, 1.0, 1.0, 0.0, 1.0, 0.0, 0.0, 1.0, 0.0, 1.0, 1.0, 0.0, 1.0, 0.0, 0.0, 1.0, 0.0, 1.0, 1.0, 0.0, 1.0, 0.0, 0.0, 1.0, 0.0, 1.0, 1.0, 0.0, 1.0, 0.0, 0.0, 1.0, 0.0, 1.0, 1.0, 0.0, 1.0, 0.0, 0.0, 1.0, 0.0, 1.0, 1.0, 0.0, 1.0, 0.0, 0.0, 1.0, 0.0, 1.0, 1.0, 0.0, 1.0, 0.0, 0.0, 1.0, 0.0, 1.0, 1.0, 0.0, 1.0, 0.0, 0.0, 1.0, 0.0, 1.0, 1.0, 0.0, 1.0, 0.0, 0.0, 1.0, 0.0, 1.0, 1.0, 0.0, 1.0, 0.0, 0.0, 1.0, 0.0, 1.0, 1.0, 0.0, 1.0, 0.0, 0.0, 1.0, 0.0, 1.0, 1.0, 0.0, 1.0, 0.0, 0.0, 1.0, 0.0, 1.0, 1.0, 0.0, 1.0, 0.0, 0.0, 1.0, 0.0, 1.0, 1.0, 0.0, 1.0, 0.0, 0.0, 1.0, 0.0, 1.0, 1.0, 0.0, 1.0, 0.0, 0.0, 1.0, 0.0, 1.0, 1.0, 0.0, 1.0, 0.0, 0.0, 1.0, 0.0, 1.0, 1.0, 0.0, 1.0, 0.0, 0.0, 1.0, 0.0, 1.0, 1.0, 0.0, 1.0, 0.0, 0.0, 1.0, 0.0, 1.0, 1.0, 0.0, 1.0, 0.0, 0.0, 1.0, 0.0, 1.0, 1.0, 0.0, 1.0, 0.0, 0.0, 1.0, 0.0, 1.0, 1.0, 0.0, 1.0, 0.0, 0.0, 1.0, 0.0, 1.0, 1.0, 0.0, 1.0, 0.0, 0.0, 1.0, 0.0, 1.0, 1.0, 0.0, 1.0, 0.0, 0.0, 1.0, 0.0, 1.0, 1.0, 0.0, 1.0, 0.0, 0.0, 1.0, 0.0, 1.0, 1.0, 0.0, 1.0, 0.0, 0.0, 1.0, 0.0, 1.0, 1.0, 0.0, 1.0, 0.0, 0.0, 1.0, 0.0, 1.0, 1.0, 0.0, 1.0, 0.0, 0.0, 1.0, 0.0, 1.0, 1.0, 0.0, 1.0, 0.0, 0.0, 1.0, 0.0, 1.0, 1.0, 0.0, 1.0, 0.0, 0.0, 1.0, 0.0, 1.0, 1.0, 0.0, 1.0, 0.0, 0.0, 1.0, 0.0, 1.0, 1.0, 0.0, 1.0, 0.0, 0.0, 1.0, 0.0, 1.0, 1.0, 0.0, 1.0, 0.0, 0.0, 1.0, 0.0, 1.0, 1.0, 0.0, 1.0, 0.0, 0.0, 1.0, 0.0, 1.0, 1.0, 0.0, 1.0, 0.0, 0.0, 1.0, 0.0, 1.0, 1.0, 0.0, 1.0, 0.0, 0.0, 1.0, 0.0, 1.0, 1.0, 0.0, 1.0, 0.0, 0.0, 1.0, 0.0, 1.0, 1.0, 0.0, 1.0, 0.0, 0.0, 1.0, 0.0, 1.0, 1.0, 0.0, 1.0, 0.0, 0.0, 1.0, 0.0, 1.0, 1.0, 0.0, 1.0, 0.0, 0.0, 1.0, 0.0, 1.0, 1.0, 0.0, 1.0, 0.0, 0.0, 1.0, 0.0, 1.0, 1.0, 0.0, 1.0, 0.0, 0.0, 1.0, 0.0, 1.0, 1.0, 0.0, 1.0, 0.0, 0.0, 1.0, 0.0, 1.0, 1.0, 0.0, 1.0, 0.0, 0.0, 1.0, 0.0, 1.0, 1.0, 0.0, 1.0, 0.0, 0.0, 1.0, 0.0, 1.0, 1.0, 0.0, 1.0, 0.0, 0.0, 1.0, 0.0, 1.0, 1.0, 0.0, 1.0, 0.0, 0.0, 1.0, 0.0, 1.0, 1.0, 0.0, 1.0, 0.0, 0.0, 1.0, 0.0, 1.0, 1.0, 0.0, 1.0, 0.0, 0.0, 1.0, 0.0, 1.0, 1.0, 0.0, 1.0, 0.0, 0.0, 1.0, 0.0, 1.0, 1.0, 0.0, 1.0, 0.0, 0.0, 1.0, 0.0, 1.0, 1.0, 0.0, 1.0, 0.0, 0.0, 1.0, 0.0, 1.0, 1.0, 0.0, 1.0, 0.0, 0.0, 1.0, 0.0, 1.0, 1.0, 0.0, 1.0, 0.0, 0.0, 1.0, 0.0, 1.0, 1.0, 0.0, 1.0, 0.0, 0.0, 1.0, 0.0, 1.0, 1.0, 0.0, 1.0, 0.0, 0.0, 1.0, 0.0, 1.0, 1.0, 0.0, 1.0, 0.0, 0.0, 1.0, 0.0, 1.0, 1.0, 0.0, 1.0, 0.0, 0.0, 1.0, 0.0, 1.0, 1.0, 0.0, 1.0, 0.0, 0.0, 1.0, 0.0, 1.0, 1.0, 0.0, 1.0, 0.0, 0.0, 1.0, 0.0, 1.0, 1.0, 0.0, 1.0, 0.0, 0.0, 1.0, 0.0, 1.0, 1.0, 0.0, 1.0, 0.0, 0.0, 1.0, 0.0, 1.0, 1.0, 0.0, 1.0, 0.0, 0.0, 1.0, 0.0, 1.0, 1.0, 0.0, 1.0, 0.0, 0.0, 1.0, 0.0, 1.0, 1.0, 0.0, 1.0, 0.0, 0.0, 1.0, 0.0, 1.0, 1.0, 0.0, 1.0, 0.0, 0.0, 1.0, 0.0, 1.0, 1.0, 0.0, 1.0, 0.0, 0.0, 1.0, 0.0, 1.0, 1.0, 0.0, 1.0, 0.0, 0.0, 1.0, 0.0, 1.0, 1.0, 0.0, 1.0, 0.0, 0.0, 1.0, 0.0, 1.0, 1.0, 0.0, 1.0, 0.0, 0.0, 1.0, 0.0, 1.0, 1.0, 0.0, 1.0, 0.0, 0.0, 1.0, 0.0, 1.0, 1.0, 0.0, 1.0, 0.0, 0.0, 1.0, 0.0, 1.0, 1.0, 0.0, 1.0, 0.0, 0.0, 1.0, 0.0, 1.0, 1.0, 0.0, 1.0, 0.0, 0.0, 1.0, 0.0, 1.0, 1.0, 0.0, 1.0, 0.0, 0.0, 1.0, 0.0, 1.0, 1.0, 0.0, 1.0, 0.0, 0.0, 1.0, 0.0, 1.0, 1.0, 0.0, 1.0, 0.0, 0.0, 1.0, 0.0, 1.0, 1.0, 0.0, 1.0, 0.0, 0.0, 1.0, 0.0, 1.0, 1.0, 0.0, 1.0, 0.0, 0.0, 1.0, 0.0, 1.0, 1.0, 0.0, 1.0, 0.0, 0.0, 1.0, 0.0, 1.0, 1.0, 0.0, 1.0, 0.0, 0.0, 1.0, 0.0, 1.0, 1.0, 0.0, 1.0, 0.0, 0.0, 1.0, 0.0, 1.0, 1.0, 0.0, 1.0, 0.0, 0.0, 1.0, 0.0, 1.0, 1.0, 0.0, 1.0, 0.0, 0.0, 1.0, 0.0, 1.0, 1.0, 0.0, 1.0, 0.0, 0.0, 1.0, 0.0, 1.0, 1.0, 0.0, 1.0, 0.0, 0.0, 1.0, 0.0, 1.0, 1.0, 0.0, 1.0, 0.0, 0.0, 1.0, 0.0, 1.0, 1.0, 0.0, 1.0, 0.0, 0.0, 1.0, 0.0, 1.0, 1.0, 0.0, 1.0, 0.0, 0.0, 1.0, 0.0, 1.0, 1.0, 0.0, 1.0, 0.0, 0.0, 1.0, 0.0, 1.0, 1.0, 0.0, 1.0, 0.0, 0.0, 1.0, 0.0, 1.0, 1.0, 0.0, 1.0, 0.0, 0.0, 1.0, 0.0, 1.0, 1.0, 0.0, 1.0, 0.0, 0.0, 1.0, 0.0, 1.0, 1.0, 0.0, 1.0, 0.0, 0.0, 1.0, 0.0, 1.0, 1.0, 0.0, 1.0, 0.0, 0.0, 1.0, 0.0, 1.0, 1.0, 0.0, 1.0, 0.0, 0.0, 1.0, 0.0, 1.0, 1.0, 0.0, 1.0, 0.0, 0.0, 1.0, 0.0, 1.0, 1.0, 0.0, 1.0, 0.0, 0.0, 1.0, 0.0, 1.0, 1.0, 0.0, 1.0, 0.0, 0.0, 1.0, 0.0, 1.0, 1.0, 0.0, 1.0, 0.0, 0.0, 1.0, 0.0, 1.0, 1.0, 0.0, 1.0, 0.0, 0.0, 1.0, 0.0, 1.0, 1.0, 0.0, 1.0, 0.0, 0.0, 1.0, 0.0, 1.0, 1.0, 0.0, 1.0, 0.0, 0.0, 1.0, 0.0, 1.0, 1.0, 0.0, 1.0, 0.0, 0.0, 1.0, 0.0, 1.0, 1.0, 0.0, 1.0, 0.0, 0.0, 1.0, 0.0, 1.0, 1.0, 0.0, 1.0, 0.0, 0.0, 1.0, 0.0, 1.0, 1.0, 0.0, 1.0, 0.0, 0.0, 1.0, 0.0, 1.0, 1.0, 0.0, 1.0, 0.0, 0.0, 1.0, 0.0, 1.0, 1.0, 0.0, 1.0, 0.0, 0.0, 1.0, 0.0, 1.0, 1.0, 0.0, 1.0, 0.0, 0.0, 1.0, 0.0, 1.0, 1.0, 0.0, 1.0, 0.0, 0.0, 1.0, 0.0, 1.0, 1.0, 0.0, 1.0, 0.0, 0.0, 1.0, 0.0, 1.0, 1.0, 0.0, 1.0, 0.0, 0.0, 1.0, 0.0, 1.0, 1.0, 0.0, 1.0, 0.0, 0.0, 1.0, 0.0, 1.0, 1.0, 0.0, 1.0, 0.0, 0.0, 1.0, 0.0, 1.0, 1.0, 0.0, 1.0, 0.0, 0.0, 1.0, 0.0, 1.0, 1.0, 0.0, 1.0, 0.0, 0.0, 1.0, 0.0, 1.0, 1.0, 0.0, 1.0, 0.0, 0.0, 1.0, 0.0, 1.0, 1.0, 0.0, 1.0, 0.0, 0.0, 1.0, 0.0, 1.0, 1.0, 0.0, 1.0, 0.0, 0.0, 1.0, 0.0, 1.0, 1.0, 0.0, 1.0, 0.0, 0.0, 1.0, 0.0, 1.0, 1.0, 0.0, 1.0, 0.0, 0.0, 1.0, 0.0, 1.0, 1.0, 0.0, 1.0, 0.0, 0.0, 1.0, 0.0, 1.0, 1.0, 0.0, 1.0, 0.0, 0.0, 1.0, 0.0, 1.0, 1.0, 0.0, 1.0, 0.0, 0.0, 1.0, 0.0, 1.0, 1.0, 0.0, 1.0, 0.0, 0.0, 1.0, 0.0, 1.0, 1.0, 0.0, 1.0, 0.0, 0.0, 1.0, 0.0, 1.0, 1.0, 0.0, 1.0, 0.0, 0.0, 1.0, 0.0, 1.0, 1.0, 0.0, 1.0, 0.0, 0.0, 1.0, 0.0, 1.0, 1.0, 0.0, 1.0, 0.0, 0.0, 1.0, 0.0, 1.0, 1.0, 0.0, 1.0, 0.0, 0.0, 1.0, 0.0, 1.0, 1.0, 0.0, 1.0, 0.0, 0.0, 1.0, 0.0, 1.0, 1.0, 0.0, 1.0, 0.0, 0.0, 1.0, 0.0, 1.0, 1.0, 0.0, 1.0, 0.0, 0.0, 1.0, 0.0, 1.0, 1.0, 0.0, 1.0, 0.0, 0.0, 1.0, 0.0, 1.0, 1.0, 0.0, 1.0, 0.0, 0.0, 1.0, 0.0, 1.0, 1.0, 0.0, 1.0, 0.0, 0.0, 1.0, 0.0, 1.0, 1.0, 0.0, 1.0, 0.0, 0.0, 1.0, 0.0, 1.0, 1.0, 0.0, 1.0, 0.0, 0.0, 1.0, 0.0, 1.0, 1.0, 0.0, 1.0, 0.0, 0.0, 1.0, 0.0, 1.0, 1.0, 0.0, 1.0, 0.0, 0.0, 1.0, 0.0, 1.0, 1.0, 0.0, 1.0, 0.0, 0.0, 1.0, 0.0, 1.0, 1.0, 0.0, 1.0, 0.0, 0.0, 1.0, 0.0, 1.0, 1.0, 0.0, 1.0, 0.0, 0.0, 1.0, 0.0, 1.0, 1.0, 0.0, 1.0, 0.0, 0.0, 1.0, 0.0, 1.0, 1.0, 0.0, 1.0, 0.0, 0.0, 1.0, 0.0, 1.0, 1.0, 0.0, 1.0, 0.0, 0.0, 1.0, 0.0, 1.0, 1.0, 0.0, 1.0, 0.0, 0.0, 1.0, 0.0, 1.0, 1.0, 0.0, 1.0, 0.0, 0.0, 1.0, 0.0, 1.0, 1.0, 0.0, 1.0, 0.0, 0.0, 1.0, 0.0, 1.0, 1.0, 0.0, 1.0, 0.0, 0.0, 1.0, 0.0, 1.0, 1.0, 0.0, 1.0, 0.0, 0.0, 1.0, 0.0, 1.0, 1.0, 0.0, 1.0, 0.0, 0.0, 1.0, 0.0, 1.0, 1.0, 0.0, 1.0, 0.0, 0.0, 1.0, 0.0, 1.0, 1.0, 0.0, 1.0, 0.0, 0.0, 1.0, 0.0, 1.0, 1.0, 0.0, 1.0, 0.0, 0.0, 1.0, 0.0, 1.0, 1.0, 0.0, 1.0, 0.0, 0.0, 1.0, 0.0, 1.0, 1.0, 0.0, 1.0, 0.0, 0.0, 1.0, 0.0, 1.0, 1.0, 0.0, 1.0, 0.0, 0.0, 1.0, 0.0, 1.0, 1.0, 0.0, 1.0, 0.0, 0.0, 1.0, 0.0, 1.0, 1.0, 0.0, 1.0, 0.0, 0.0, 1.0, 0.0, 1.0, 1.0, 0.0, 1.0, 0.0, 0.0, 1.0, 0.0, 1.0, 1.0, 0.0, 1.0, 0.0, 0.0, 1.0, 0.0, 1.0, 1.0, 0.0, 1.0, 0.0, 0.0, 1.0, 0.0, 1.0, 1.0, 0.0, 1.0, 0.0, 0.0, 1.0, 0.0, 1.0, 1.0, 0.0, 1.0, 0.0, 0.0, 1.0, 0.0, 1.0, 1.0, 0.0, 1.0, 0.0, 0.0, 1.0, 0.0, 1.0, 1.0, 0.0, 1.0, 0.0, 0.0, 1.0, 0.0, 1.0, 1.0, 0.0, 1.0, 0.0, 0.0, 1.0, 0.0, 1.0, 1.0, 0.0, 1.0, 0.0, 0.0, 1.0, 0.0, 1.0, 1.0, 0.0, 1.0, 0.0, 0.0, 1.0, 0.0, 1.0, 1.0, 0.0, 1.0, 0.0, 0.0, 1.0, 0.0, 1.0, 1.0, 0.0, 1.0, 0.0, 0.0, 1.0, 0.0, 1.0, 1.0, 0.0, 1.0, 0.0, 0.0, 1.0, 0.0, 1.0, 1.0, 0.0, 1.0, 0.0, 0.0, 1.0, 0.0, 1.0, 1.0, 0.0, 1.0, 0.0, 0.0, 1.0, 0.0, 1.0, 1.0, 0.0, 1.0, 0.0, 0.0, 1.0, 0.0, 1.0, 1.0, 0.0, 1.0, 0.0, 0.0, 1.0, 0.0, 1.0, 1.0, 0.0, 1.0, 0.0, 0.0, 1.0, 0.0, 1.0, 1.0, 0.0, 1.0, 0.0, 0.0, 1.0, 0.0, 1.0, 1.0, 0.0, 1.0, 0.0, 0.0, 1.0, 0.0, 1.0, 1.0, 0.0, 1.0, 0.0, 0.0, 1.0, 0.0, 1.0, 1.0, 0.0, 1.0, 0.0, 0.0, 1.0, 0.0, 1.0, 1.0, 0.0, 1.0, 0.0, 0.0, 1.0, 0.0, 1.0, 1.0, 0.0, 1.0, 0.0, 0.0, 1.0, 0.0, 1.0, 1.0, 0.0, 1.0, 0.0, 0.0, 1.0, 0.0, 1.0, 1.0, 0.0, 1.0, 0.0, 0.0, 1.0, 0.0, 1.0, 1.0, 0.0, 1.0, 0.0, 0.0, 1.0, 0.0, 1.0, 1.0, 0.0, 1.0, 0.0, 0.0, 1.0, 0.0, 1.0, 1.0, 0.0, 1.0, 0.0, 0.0, 1.0, 0.0, 1.0, 1.0, 0.0, 1.0, 0.0, 0.0, 1.0, 0.0, 1.0, 1.0, 0.0, 1.0, 0.0, 0.0, 1.0, 0.0, 1.0, 1.0, 0.0, 1.0, 0.0, 0.0, 1.0, 0.0, 1.0, 1.0, 0.0, 1.0, 0.0, 0.0, 1.0, 0.0, 1.0, 1.0, 0.0, 1.0, 0.0, 0.0, 1.0, 0.0, 1.0, 1.0, 0.0, 1.0, 0.0, 0.0, 1.0, 0.0, 1.0, 1.0, 0.0, 1.0, 0.0, 0.0, 1.0, 0.0, 1.0, 1.0, 0.0, 1.0, 0.0, 0.0, 1.0, 0.0, 1.0, 1.0, 0.0, 1.0, 0.0, 0.0, 1.0, 0.0, 1.0, 1.0, 0.0, 1.0, 0.0, 0.0, 1.0, 0.0, 1.0, 1.0, 0.0, 1.0, 0.0, 0.0, 1.0, 0.0, 1.0, 1.0, 0.0, 1.0, 0.0, 0.0, 1.0, 0.0, 1.0, 1.0, 0.0, 1.0, 0.0, 0.0, 1.0, 0.0, 1.0, 1.0, 0.0, 1.0, 0.0, 0.0, 1.0, 0.0, 1.0, 1.0, 0.0, 1.0, 0.0, 0.0, 1.0, 0.0, 1.0, 1.0, 0.0, 1.0, 0.0, 0.0, 1.0, 0.0, 1.0, 1.0, 0.0, 1.0, 0.0, 0.0, 1.0, 0.0, 1.0, 1.0, 0.0, 1.0, 0.0, 0.0, 1.0, 0.0, 1.0, 1.0, 0.0, 1.0, 0.0, 0.0, 1.0, 0.0, 1.0, 1.0, 0.0, 1.0, 0.0, 0.0, 1.0, 0.0, 1.0, 1.0, 0.0, 1.0, 0.0, 0.0, 1.0, 0.0, 1.0, 1.0, 0.0, 1.0, 0.0, 0.0, 1.0, 0.0, 1.0, 1.0, 0.0, 1.0, 0.0, 0.0, 1.0, 0.0, 1.0, 1.0, 0.0, 1.0, 0.0, 0.0, 1.0, 0.0, 1.0, 1.0, 0.0, 1.0, 0.0, 0.0, 1.0, 0.0, 1.0, 1.0, 0.0, 1.0, 0.0, 0.0, 1.0, 0.0, 1.0, 1.0, 0.0, 1.0, 0.0, 0.0, 1.0, 0.0, 1.0, 1.0, 0.0, 1.0, 0.0, 0.0, 1.0, 0.0, 1.0, 1.0, 0.0, 1.0, 0.0, 0.0, 1.0, 0.0, 1.0, 1.0, 0.0, 1.0, 0.0, 0.0, 1.0, 0.0, 1.0, 1.0, 0.0, 1.0, 0.0, 0.0, 1.0, 0.0, 1.0, 1.0, 0.0, 1.0, 0.0, 0.0, 1.0, 0.0, 1.0, 1.0, 0.0, 1.0, 0.0, 0.0, 1.0, 0.0, 1.0, 1.0, 0.0, 1.0, 0.0, 0.0, 1.0, 0.0, 1.0, 1.0, 0.0, 1.0, 0.0, 0.0, 1.0, 0.0, 1.0, 1.0, 0.0, 1.0, 0.0, 0.0, 1.0, 0.0, 1.0, 1.0, 0.0, 1.0, 0.0, 0.0, 1.0, 0.0, 1.0, 1.0, 0.0, 1.0, 0.0, 0.0, 1.0, 0.0, 1.0, 1.0, 0.0, 1.0, 0.0, 0.0, 1.0, 0.0, 1.0, 1.0, 0.0, 1.0, 0.0, 0.0, 1.0, 0.0, 1.0, 1.0, 0.0, 1.0, 0.0, 0.0, 1.0, 0.0, 1.0, 1.0, 0.0, 1.0, 0.0, 0.0, 1.0, 0.0, 1.0, 1.0, 0.0, 1.0, 0.0, 0.0, 1.0, 0.0, 1.0, 1.0, 0.0, 1.0, 0.0, 0.0, 1.0, 0.0, 1.0, 1.0, 0.0, 1.0, 0.0, 0.0, 1.0, 0.0, 1.0, 1.0, 0.0, 1.0, 0.0, 0.0, 1.0, 0.0, 1.0, 1.0, 0.0, 1.0, 0.0, 0.0, 1.0, 0.0, 1.0, 1.0, 0.0, 1.0, 0.0, 0.0, 1.0, 0.0, 1.0, 1.0, 0.0, 1.0, 0.0, 0.0, 1.0, 0.0, 1.0, 1.0, 0.0, 1.0, 0.0, 0.0, 1.0, 0.0, 1.0, 1.0, 0.0, 1.0, 0.0, 0.0, 1.0, 0.0, 1.0, 1.0, 0.0, 1.0, 0.0, 0.0, 1.0, 0.0, 1.0, 1.0, 0.0, 1.0, 0.0, 0.0, 1.0, 0.0, 1.0, 1.0, 0.0, 1.0, 0.0, 0.0, 1.0, 0.0, 1.0, 1.0, 0.0, 1.0, 0.0, 0.0, 1.0, 0.0, 1.0, 1.0, 0.0, 1.0, 0.0, 0.0, 1.0, 0.0, 1.0, 1.0, 0.0, 1.0, 0.0, 0.0, 1.0, 0.0, 1.0, 1.0, 0.0, 1.0, 0.0, 0.0, 1.0, 0.0, 1.0, 1.0, 0.0, 1.0, 0.0, 0.0, 1.0, 0.0, 1.0, 1.0, 0.0, 1.0, 0.0, 0.0, 1.0, 0.0, 1.0, 1.0, 0.0, 1.0, 0.0, 0.0, 1.0, 0.0, 1.0, 1.0, 0.0, 1.0, 0.0, 0.0, 1.0, 0.0, 1.0, 1.0, 0.0, 1.0, 0.0, 0.0, 1.0, 0.0, 1.0, 1.0, 0.0, 1.0, 0.0, 0.0, 1.0, 0.0, 1.0, 1.0, 0.0, 1.0, 0.0, 0.0, 1.0, 0.0, 1.0, 1.0, 0.0, 1.0, 0.0, 0.0, 1.0, 0.0, 1.0, 1.0, 0.0, 1.0, 0.0, 0.0, 1.0, 0.0, 1.0, 1.0, 0.0, 1.0, 0.0, 0.0, 1.0, 0.0, 1.0, 1.0, 0.0, 1.0, 0.0, 0.0, 1.0, 0.0, 1.0, 1.0, 0.0, 1.0, 0.0, 0.0, 1.0, 0.0, 1.0, 1.0, 0.0, 1.0, 0.0, 0.0, 1.0, 0.0, 1.0, 1.0, 0.0, 1.0, 0.0, 0.0, 1.0, 0.0, 1.0, 1.0, 0.0, 1.0, 0.0, 0.0, 1.0, 0.0, 1.0, 1.0, 0.0, 1.0, 0.0, 0.0, 1.0, 0.0, 1.0, 1.0, 0.0, 1.0, 0.0, 0.0, 1.0, 0.0, 1.0, 1.0, 0.0, 1.0, 0.0, 0.0, 1.0, 0.0, 1.0, 1.0, 0.0, 1.0, 0.0, 0.0, 1.0, 0.0, 1.0, 1.0, 0.0, 1.0])
me_mdl_plane.materials.append(mat_mat_tiles)
me_mdl_plane.update()
me_mdl_crate = bpy.data.meshes.new('mdl_crate')
me_mdl_crate.from_pydata([(-0.5, -0.5, -0.5), (-0.5, -0.5, 0.5), (-0.5, 0.5, -0.5), (-0.5, 0.5, 0.5), (0.5, -0.5, -0.5), (0.5, -0.5, 0.5), (0.5, 0.5, -0.5), (0.5, 0.5, 0.5)], [], [(0, 1, 3, 2), (2, 3, 7, 6), (6, 7, 5, 4), (4, 5, 1, 0), (2, 6, 4, 0), (7, 3, 1, 5)])
_uv = me_mdl_crate.uv_layers.new(name='UVMap')
_uv.uv.foreach_set('vector', [0.0, 0.0, 1.0, 0.0, 1.0, 1.0, 0.0, 1.0, 0.0, 0.0, 1.0, 0.0, 1.0, 1.0, 0.0, 1.0, 0.0, 0.0, 1.0, 0.0, 1.0, 1.0, 0.0, 1.0, 0.0, 0.0, 1.0, 0.0, 1.0, 1.0, 0.0, 1.0, 0.0, 0.0, 1.0, 0.0, 1.0, 1.0, 0.0, 1.0, 0.0, 0.0, 1.0, 0.0, 1.0, 1.0, 0.0, 1.0])
me_mdl_crate.materials.append(mat_mat_crate)
me_mdl_crate.update()
me_mdl_crate_002 = bpy.data.meshes.new('mdl_crate.002')
me_mdl_crate_002.from_pydata([(-0.5, -0.5, -0.5), (-0.5, -0.5, 0.5), (-0.5, 0.5, -0.5), (-0.5, 0.5, 0.5), (0.5, -0.5, -0.5), (0.5, -0.5, 0.5), (0.5, 0.5, -0.5), (0.5, 0.5, 0.5)], [], [(0, 1, 3, 2), (2, 3, 7, 6), (6, 7, 5, 4), (4, 5, 1, 0), (2, 6, 4, 0), (7, 3, 1, 5)])
_uv = me_mdl_crate_002.uv_layers.new(name='UVMap')
_uv.uv.foreach_set('vector', [0.0, 0.0, 1.0, 0.0, 1.0, 1.0, 0.0, 1.0, 0.0, 0.0, 1.0, 0.0, 1.0, 1.0, 0.0, 1.0, 0.0, 0.0, 1.0, 0.0, 1.0, 1.0, 0.0, 1.0, 0.0, 0.0, 1.0, 0.0, 1.0, 1.0, 0.0, 1.0, 0.0, 0.0, 1.0, 0.0, 1.0, 1.0, 0.0, 1.0, 0.0, 0.0, 1.0, 0.0, 1.0, 1.0, 0.0, 1.0])
me_mdl_crate_002.materials.append(mat_mat_crate)
me_mdl_crate_002.update()
me_cube_001 = bpy.data.meshes.new('Cube.001')
me_cube_001.from_pydata([(-2.802, -2.447, -5.96e-08), (-2.802, -2.447, 2.0), (-2.802, 2.596, -5.96e-08), (-2.802, 2.596, 2.0), (2.879, -2.447, -5.96e-08), (2.879, -2.447, 2.0), (2.879, 2.596, -5.96e-08), (2.879, 2.596, 2.0), (-2.802, -2.447, 2.614), (-2.802, 2.596, 2.614), (2.879, 2.596, 2.614), (2.879, -2.447, 2.614), (0.1513, -2.447, -5.96e-08), (0.1513, -2.447, 2.0), (1.157, -2.447, -5.96e-08), (1.157, -2.447, 2.0), (-1.326, -2.447, 2.0), (-1.326, -2.447, -5.96e-08), (-0.5871, -2.447, -5.96e-08), (-0.5871, -2.447, 2.0), (-2.802, -2.447, 0.8625), (-2.802, 2.596, 0.8625), (2.879, 2.596, 0.8625), (2.879, -2.447, 0.8625), (0.1513, -2.447, 0.8625), (1.157, -2.447, 0.8625), (-1.326, -2.447, 0.8625), (-0.5871, -2.447, 0.8625), (-2.802, -1.907, -5.96e-08), (-2.802, -1.907, 2.0), (-2.802, -1.907, 2.614), (-2.802, -1.907, 0.8625), (-2.802, -1.205, 2.0), (-2.802, -1.205, 2.614), (-2.802, -1.205, 0.8625), (-2.802, -1.205, -5.96e-08), (-2.802, 0.137, 2.0), (-2.802, 0.137, 2.614), (-2.802, 0.137, 0.8625), (-2.802, 0.137, -5.96e-08), (-2.802, 0.8037, 2.0), (-2.802, 0.8037, 2.614), (-2.802, 0.8037, 0.8625), (-2.802, 0.8037, -5.96e-08), (-0.7861, 2.596, 2.0), (-0.7861, 2.596, 2.614), (-0.7861, 2.596, -5.96e-08), (-0.7861, 2.596, 0.8625), (-1.559, 2.596, -5.96e-08), (-1.559, 2.596, 2.0), (-1.559, 2.596, 2.614), (-1.559, 2.596, 0.8625), (1.936, 2.596, 2.0), (1.936, 2.596, 2.614), (1.936, 2.596, 0.8625), (1.936, 2.596, -5.96e-08), (1.122, 2.596, -5.96e-08), (1.122, 2.596, 2.0), (1.122, 2.596, 2.614), (1.122, 2.596, 0.8625), (2.879, -1.316, -5.96e-08), (2.879, -1.316, 2.0), (2.879, -1.316, 2.614), (2.879, -1.316, 0.8625), (2.879, 1.611, -5.96e-08), (2.879, 1.611, 2.0), (2.879, 1.611, 2.614), (2.879, 1.611, 0.8625)], [], [(42, 40, 3, 21), (63, 61, 5, 23), (26, 16, 1, 20), (29, 1, 8, 30), (65, 7, 10, 66), (23, 5, 15, 25), (49, 3, 9, 50), (54, 52, 7, 22), (1, 16, 19, 13, 15, 5, 11, 8), (0, 20, 31, 28), (24, 13, 19, 27), (12, 24, 27, 18), (18, 27, 26, 17), (55, 54, 22, 6), (4, 23, 25, 14), (17, 26, 20, 0), (60, 63, 23, 4), (43, 42, 21, 2), (32, 29, 30, 33), (20, 1, 29, 31), (36, 32, 33, 37), (28, 31, 34, 35), (5, 61, 62, 11), (40, 36, 37, 41), (35, 34, 38, 39), (34, 32, 36, 38), (3, 40, 41, 9), (39, 38, 42, 43), (48, 51, 47, 46), (57, 44, 45, 58), (2, 21, 51, 48), (21, 3, 49, 51), (44, 49, 50, 45), (7, 52, 53, 10), (56, 59, 54, 55), (64, 67, 63, 60), (47, 44, 57, 59), (46, 47, 59, 56), (52, 57, 58, 53), (22, 7, 65, 67), (6, 22, 67, 64), (61, 65, 66, 62)])
_uv = me_cube_001.uv_layers.new(name='UVMap')
_uv.uv.foreach_set('vector', [-1.141, 1.163, -1.141, -0.3593, 0.3578, -0.3593, 0.3578, 1.163, 8.381, 1.163, 8.381, -0.3593, 9.327, -0.3593, 9.327, 1.163, -5.095, 1.163, -5.095, -0.3593, -3.86, -0.3593, -3.86, 1.163, -3.408, -0.3593, -3.86, -0.3593, -3.86, -1.181, -3.408, -1.181, 5.932, -0.3593, 5.109, -0.3593, 5.109, -1.181, 5.932, -1.181, -8.611, 1.163, -8.611, -0.3593, -7.171, -0.3593, -7.171, 1.163, 1.398, -0.3593, 0.3578, -0.3593, 0.3578, -1.181, 1.398, -1.181, 4.321, 1.163, 4.321, -0.3593, 5.109, -0.3593, 5.109, 1.163, -3.86, -0.3593, -5.095, -0.3593, -5.713, -0.3593, -6.33, -0.3593, -7.171, -0.3593, -8.611, -0.3593, -8.611, -1.181, -3.86, -1.181, -3.86, 2.317, -3.86, 1.163, -3.408, 1.163, -3.408, 2.317, -6.33, 1.163, -6.33, -0.3593, -5.713, -0.3593, -5.713, 1.163, -6.33, 2.317, -6.33, 1.163, -5.713, 1.163, -5.713, 2.317, -5.713, 2.317, -5.713, 1.163, -5.095, 1.163, -5.095, 2.317, 4.321, 2.317, 4.321, 1.163, 5.109, 1.163, 5.109, 2.317, -8.611, 2.317, -8.611, 1.163, -7.171, 1.163, -7.171, 2.317, -5.095, 2.317, -5.095, 1.163, -3.86, 1.163, -3.86, 2.317, 8.381, 2.317, 8.381, 1.163, 9.327, 1.163, 9.327, 2.317, -1.141, 2.317, -1.141, 1.163, 0.3578, 1.163, 0.3578, 2.317, -2.821, -0.3593, -3.408, -0.3593, -3.408, -1.181, -2.821, -1.181, -3.86, 1.163, -3.86, -0.3593, -3.408, -0.3593, -3.408, 1.163, -1.698, -0.3593, -2.821, -0.3593, -2.821, -1.181, -1.698, -1.181, -3.408, 2.317, -3.408, 1.163, -2.821, 1.163, -2.821, 2.317, 9.327, -0.3593, 8.381, -0.3593, 8.381, -1.181, 9.327, -1.181, -1.141, -0.3593, -1.698, -0.3593, -1.698, -1.181, -1.141, -1.181, -2.821, 2.317, -2.821, 1.163, -1.698, 1.163, -1.698, 2.317, -2.821, 1.163, -2.821, -0.3593, -1.698, -0.3593, -1.698, 1.163, 0.3578, -0.3593, -1.141, -0.3593, -1.141, -1.181, 0.3578, -1.181, -1.698, 2.317, -1.698, 1.163, -1.141, 1.163, -1.141, 2.317, 1.398, 2.317, 1.398, 1.163, 2.044, 1.163, 2.044, 2.317, 3.64, -0.3593, 2.044, -0.3593, 2.044, -1.181, 3.64, -1.181, 0.3578, 2.317, 0.3578, 1.163, 1.398, 1.163, 1.398, 2.317, 0.3578, 1.163, 0.3578, -0.3593, 1.398, -0.3593, 1.398, 1.163, 2.044, -0.3593, 1.398, -0.3593, 1.398, -1.181, 2.044, -1.181, 5.109, -0.3593, 4.321, -0.3593, 4.321, -1.181, 5.109, -1.181, 3.64, 2.317, 3.64, 1.163, 4.321, 1.163, 4.321, 2.317, 5.932, 2.317, 5.932, 1.163, 8.381, 1.163, 8.381, 2.317, 2.044, 1.163, 2.044, -0.3593, 3.64, -0.3593, 3.64, 1.163, 2.044, 2.317, 2.044, 1.163, 3.64, 1.163, 3.64, 2.317, 4.321, -0.3593, 3.64, -0.3593, 3.64, -1.181, 4.321, -1.181, 5.109, 1.163, 5.109, -0.3593, 5.932, -0.3593, 5.932, 1.163, 5.109, 2.317, 5.109, 1.163, 5.932, 1.163, 5.932, 2.317, 8.381, -0.3593, 5.932, -0.3593, 5.932, -1.181, 8.381, -1.181])
me_cube_001.materials.append(mat_mat_wall1)
me_cube_001.update()
me_cube_002 = bpy.data.meshes.new('Cube.002')
me_cube_002.from_pydata([(-3.096, -2.774, 2.583), (-3.125, 2.904, 2.583), (3.226, -2.789, 2.583), (3.157, 2.88, 2.583), (0.06461, -1.854, 4.56), (0.01572, 1.965, 4.56)], [], [(4, 2, 3, 5), (0, 4, 5, 1), (4, 0, 2), (5, 3, 1), (1, 3, 2, 0)])
_uv = me_cube_002.uv_layers.new(name='UVMap')
_uv.uv.foreach_set('vector', [-0.2749, -0.2749, 1.275, -0.2749, 1.275, 1.275, -0.2749, 1.275, -0.2749, -0.2749, 1.275, -0.2749, 1.275, 1.275, -0.2749, 1.275, 0.8516, -0.5277, 1.538, 0.8618, 0.1487, 1.548, 0.8418, -0.5412, 1.541, 0.8418, 0.1582, 1.541, -0.2749, -0.2749, 1.275, -0.2749, 1.275, 1.275, -0.2749, 1.275])
me_cube_002.materials.append(mat_mat_tiles2)
me_cube_002.update()
me_mdl_crate_001 = bpy.data.meshes.new('mdl_crate.001')
me_mdl_crate_001.from_pydata([(-0.5, -0.5, -0.5), (-0.5, -0.5, 0.5), (-0.5, 0.5, -0.5), (-0.5, 0.5, 0.5), (0.5, -0.5, -0.5), (0.5, -0.5, 0.5), (0.5, 0.5, -0.5), (0.5, 0.5, 0.5), (-1.87, 1.676e-07, -0.5), (-1.87, 1.676e-07, 0.5), (1.87, 1.614e-08, -0.5), (1.87, 1.614e-08, 0.5), (-5.96e-08, 1.531, -0.5), (-5.96e-08, 1.531, 0.5), (5.96e-08, -1.531, -0.5), (5.96e-08, -1.531, 0.5), (-1.095e-14, 2.813e-07, 0.5), (-1.095e-14, 2.813e-07, -0.5), (-1.492, -0.138, -0.5), (-1.495, -0.1369, 0.5), (-0.6314, -0.4701, -0.5), (-0.6202, -0.4741, 0.5), (-1.197, -1.383, 0.5), (-1.54, -1.273, 0.5), (-1.537, -1.274, -0.5), (-1.208, -1.379, -0.5)], [], [(8, 9, 3, 2), (12, 13, 7, 6), (10, 11, 5, 4), (14, 15, 1, 0), (17, 10, 4, 14), (16, 9, 19, 21, 1, 15), (13, 3, 9, 16), (12, 6, 10, 17), (6, 7, 11, 10), (0, 1, 21, 20), (2, 12, 17, 8), (7, 13, 16, 11), (11, 16, 15, 5), (8, 17, 14, 0, 20, 18), (4, 5, 15, 14), (2, 3, 13, 12), (25, 22, 23, 24), (18, 19, 9, 8), (19, 18, 24, 23), (20, 21, 22, 25), (18, 20, 25, 24), (21, 19, 22), (22, 19, 23)])
_uv = me_mdl_crate_001.uv_layers.new(name='UVMap')
_uv.uv.foreach_set('vector', [0.0, 0.0, 1.0, 0.0, 1.0, 1.0, 0.0, 1.0, 0.0, 0.0, 1.0, 0.0, 1.0, 1.0, 0.0, 1.0, 0.0, 0.0, 1.0, 0.0, 1.0, 1.0, 0.0, 1.0, 0.0, 0.0, 1.0, 0.0, 1.0, 1.0, 0.0, 1.0, 0.5, 0.5, 1.0, 0.5, 1.0, 1.0, 0.5, 1.0, 0.6911, 0.6699, 0.009384, 0.2639, 0.4068, 0.2067, 0.9688, -0.006127, 0.9967, 0.01611, 0.976, 0.2504, -0.006118, 0.9978, 0.003272, 0.5534, 0.009384, 0.2639, 0.6911, 0.6699, 0.5, 0.0, 1.0, 0.0, 1.0, 0.5, 0.5, 0.5, 0.0, 0.0, 1.0, 0.0, 1.0, 1.0, 0.0, 1.0, 0.0, 0.0, 1.0, 0.0, 1.0, 1.0, 0.0, 1.0, 0.0, 0.0, 0.5, 0.0, 0.5, 0.5, 0.0, 0.5, 0.4522, 0.995, -0.006118, 0.9978, 0.6911, 0.6699, 1.009, 0.9968, 1.009, 0.9968, 0.6911, 0.6699, 0.976, 0.2504, 1.002, 0.6112, 0.0, 0.5, 0.5, 0.5, 0.5, 1.0, 0.0, 1.0, 0.0, 0.8752, 0.0, 0.638, 0.0, 0.0, 1.0, 0.0, 1.0, 1.0, 0.0, 1.0, 0.0, 0.0, 1.0, 0.0, 1.0, 1.0, 0.0, 1.0, 0.0, 0.0, 1.0, 0.0, 1.0, 1.0, 0.0, 1.0, 0.0, 0.0, 1.0, 0.0, 1.0, 1.0, 0.0, 1.0, 0.0, 0.0, 1.0, 0.0, 1.0, 1.0, 0.0, 1.0, 0.0, 0.0, 1.0, 0.0, 1.0, 1.0, 0.0, 1.0, 0.0, 0.638, 0.0, 0.8752, 0.0, 0.8752, 0.0, 0.638, 0.0, 0.0, 1.0, 0.0, 0.0, 1.0, 0.0, 1.0, 1.0, 0.0, 1.0, 1.0])
me_mdl_crate_001.materials.append(mat_mat_crate)
me_mdl_crate_001.update()
me_cube_003 = bpy.data.meshes.new('Cube.003')
me_cube_003.from_pydata([(-3.096, -2.774, 2.583), (-3.125, 2.904, 2.583), (3.226, -2.789, 2.583), (3.157, 2.88, 2.583), (0.06461, -1.854, 4.56), (0.01572, 1.965, 4.56)], [], [(4, 2, 3, 5), (0, 4, 5, 1), (4, 0, 2), (5, 3, 1), (1, 3, 2, 0)])
_uv = me_cube_003.uv_layers.new(name='UVMap')
_uv.uv.foreach_set('vector', [-0.2749, -0.2749, 1.275, -0.2749, 1.275, 1.275, -0.2749, 1.275, -0.2749, -0.2749, 1.275, -0.2749, 1.275, 1.275, -0.2749, 1.275, 0.8516, -0.5277, 1.538, 0.8618, 0.1487, 1.548, 0.8418, -0.5412, 1.541, 0.8418, 0.1582, 1.541, -0.2749, -0.2749, 1.275, -0.2749, 1.275, 1.275, -0.2749, 1.275])
me_cube_003.materials.append(mat_mat_tiles2)
me_cube_003.update()
me_cube_004 = bpy.data.meshes.new('Cube.004')
me_cube_004.from_pydata([(-3.096, -2.774, 2.583), (-3.125, 2.904, 2.583), (3.226, -2.789, 2.583), (3.157, 2.88, 2.583), (0.06461, -1.854, 4.56), (0.01572, 1.965, 4.56)], [], [(4, 2, 3, 5), (0, 4, 5, 1), (4, 0, 2), (5, 3, 1), (1, 3, 2, 0)])
_uv = me_cube_004.uv_layers.new(name='UVMap')
_uv.uv.foreach_set('vector', [-0.2749, -0.2749, 1.275, -0.2749, 1.275, 1.275, -0.2749, 1.275, -0.2749, -0.2749, 1.275, -0.2749, 1.275, 1.275, -0.2749, 1.275, 0.8516, -0.5277, 1.538, 0.8618, 0.1487, 1.548, 0.8418, -0.5412, 1.541, 0.8418, 0.1582, 1.541, -0.2749, -0.2749, 1.275, -0.2749, 1.275, 1.275, -0.2749, 1.275])
me_cube_004.materials.append(mat_mat_tiles2)
me_cube_004.update()

# ---- objects
ob_plane = bpy.data.objects.new('Plane', me_mdl_plane)
ob_crate = bpy.data.objects.new('Crate', me_mdl_crate)
ob_crate_001 = bpy.data.objects.new('Crate.001', me_mdl_crate)
ob_crate_002 = bpy.data.objects.new('Crate.002', me_mdl_crate)
ob_crate_003 = bpy.data.objects.new('Crate.003', me_mdl_crate_002)
ob_building = bpy.data.objects.new('Building', me_cube_001)
ob_roof = bpy.data.objects.new('Roof', me_cube_002)
ob_sun = bpy.data.objects.new('Sun', light_sun)
ob_crate_004 = bpy.data.objects.new('Crate.004', me_mdl_crate_001)
ob_roof_001 = bpy.data.objects.new('Roof.001', me_cube_003)
ob_roof_002 = bpy.data.objects.new('Roof.002', me_cube_004)

# ---- transforms, parenting, visibility, modifiers, constraints
ob_plane.location = (0.0, 0.0, 0.0)
ob_crate.location = (2.696, 2.24, 0.5)
ob_crate_001.location = (3.581, 1.07, 0.5)
ob_crate_001.rotation_euler = (0.0, -0.0, -0.8591)
ob_crate_002.location = (3.131, 1.6, 1.5)
ob_crate_002.rotation_euler = (0.0, -0.0, -1.959)
ob_crate_003.location = (-4.877, -1.437, 0.75)
ob_crate_003.rotation_euler = (0.0, -0.0, -0.8591)
ob_crate_003.scale = (1.5, 1.5, 1.5)
ob_building.location = (-5.514, 6.713, 0.0)
ob_building.rotation_euler = (0.0, -0.0, 0.3591)
_m = ob_building.modifiers.new('Solidify', 'SOLIDIFY')
_m.thickness = 0.2
_m.offset = 1.0
ob_roof.location = (-5.514, 6.713, 0.0)
ob_roof.rotation_euler = (0.0, -0.0, 0.3591)
ob_sun.location = (-0.4142, -0.1577, 1.723)
ob_sun.rotation_euler = (0.4724, -0.5079, 0.3593)
ob_crate_004.location = (1.855, -2.796, 0.5)
ob_crate_004.rotation_euler = (0.0, -0.0, -0.8591)
ob_roof_001.location = (1.143, 10.95, -3.051)
ob_roof_001.rotation_euler = (0.0, -0.0, 0.06067)
ob_roof_002.location = (11.95, 0.6276, -1.529)
ob_roof_002.rotation_euler = (0.0, -0.0, -1.578)

# ---- collection membership
col_collection.objects.link(ob_plane)
col_collection.objects.link(ob_crate)
col_collection.objects.link(ob_crate_001)
col_collection.objects.link(ob_crate_002)
col_collection.objects.link(ob_crate_003)
col_collection.objects.link(ob_building)
col_collection.objects.link(ob_roof)
col_collection.objects.link(ob_sun)
col_collection.objects.link(ob_crate_004)
col_collection.objects.link(ob_roof_001)
col_collection.objects.link(ob_roof_002)

# ---- scene / render settings (as saved in the file)
scene.frame_start = 1; scene.frame_end = 250; scene.frame_set(1)
scene.render.engine = 'BLENDER_EEVEE_NEXT'
scene.render.bake_bias = 0.0
scene.render.bake_samples = 0
scene.cycles.sampling_pattern = 'TABULATED_SOBOL'
scene.eevee.use_volume_custom_range = False
bpy.context.view_layer.update()

# ---- added for rendering (the .blend has no active camera): camera
cam_auto = bpy.data.cameras.new('AutoCamera')
cam_auto.lens = 50.0
cam_auto.sensor_width = 36.0
cam_auto.clip_end = 1000.0
ob_auto_camera = bpy.data.objects.new('AutoCamera', cam_auto)
scene.collection.objects.link(ob_auto_camera)
ob_auto_camera.location = (52.545, -63.054, 44.0816)
ob_auto_camera.rotation_euler = (1.09748, -7.21219e-08, 0.694738)
scene.camera = ob_auto_camera
bpy.context.view_layer.update()
